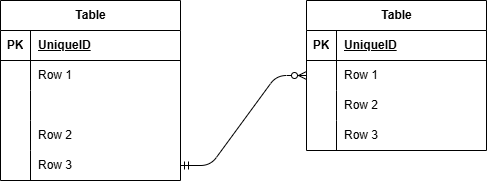

The diagram above was exported from draw.io. Its source (the exported page's mxGraphModel, read from the mxfile embedded in the PNG):
<mxGraphModel dx="786" dy="436" grid="1" gridSize="10" guides="1" tooltips="1" connect="1" arrows="1" fold="1" page="1" pageScale="1" pageWidth="827" pageHeight="1169" math="0" shadow="0">
  <root>
    <mxCell id="0" />
    <mxCell id="1" parent="0" />
    <mxCell id="2" value="Table" style="shape=table;startSize=30;container=1;collapsible=1;childLayout=tableLayout;fixedRows=1;rowLines=0;fontStyle=1;align=center;resizeLast=1;html=1;" vertex="1" parent="1">
      <mxGeometry x="234" y="150" width="180" height="180" as="geometry" />
    </mxCell>
    <mxCell id="3" value="" style="shape=tableRow;horizontal=0;startSize=0;swimlaneHead=0;swimlaneBody=0;fillColor=none;collapsible=0;dropTarget=0;points=[[0,0.5],[1,0.5]];portConstraint=eastwest;top=0;left=0;right=0;bottom=1;" vertex="1" parent="2">
      <mxGeometry y="30" width="180" height="30" as="geometry" />
    </mxCell>
    <mxCell id="4" value="PK" style="shape=partialRectangle;connectable=0;fillColor=none;top=0;left=0;bottom=0;right=0;fontStyle=1;overflow=hidden;whiteSpace=wrap;html=1;" vertex="1" parent="3">
      <mxGeometry width="30" height="30" as="geometry">
        <mxRectangle width="30" height="30" as="alternateBounds" />
      </mxGeometry>
    </mxCell>
    <mxCell id="5" value="UniqueID" style="shape=partialRectangle;connectable=0;fillColor=none;top=0;left=0;bottom=0;right=0;align=left;spacingLeft=6;fontStyle=5;overflow=hidden;whiteSpace=wrap;html=1;" vertex="1" parent="3">
      <mxGeometry x="30" width="150" height="30" as="geometry">
        <mxRectangle width="150" height="30" as="alternateBounds" />
      </mxGeometry>
    </mxCell>
    <mxCell id="6" value="" style="shape=tableRow;horizontal=0;startSize=0;swimlaneHead=0;swimlaneBody=0;fillColor=none;collapsible=0;dropTarget=0;points=[[0,0.5],[1,0.5]];portConstraint=eastwest;top=0;left=0;right=0;bottom=0;" vertex="1" parent="2">
      <mxGeometry y="60" width="180" height="30" as="geometry" />
    </mxCell>
    <mxCell id="7" value="" style="shape=partialRectangle;connectable=0;fillColor=none;top=0;left=0;bottom=0;right=0;editable=1;overflow=hidden;whiteSpace=wrap;html=1;" vertex="1" parent="6">
      <mxGeometry width="30" height="30" as="geometry">
        <mxRectangle width="30" height="30" as="alternateBounds" />
      </mxGeometry>
    </mxCell>
    <mxCell id="8" value="Row 1" style="shape=partialRectangle;connectable=0;fillColor=none;top=0;left=0;bottom=0;right=0;align=left;spacingLeft=6;overflow=hidden;whiteSpace=wrap;html=1;" vertex="1" parent="6">
      <mxGeometry x="30" width="150" height="30" as="geometry">
        <mxRectangle width="150" height="30" as="alternateBounds" />
      </mxGeometry>
    </mxCell>
    <mxCell id="29" style="shape=tableRow;horizontal=0;startSize=0;swimlaneHead=0;swimlaneBody=0;fillColor=none;collapsible=0;dropTarget=0;points=[[0,0.5],[1,0.5]];portConstraint=eastwest;top=0;left=0;right=0;bottom=0;" vertex="1" parent="2">
      <mxGeometry y="90" width="180" height="30" as="geometry" />
    </mxCell>
    <mxCell id="30" style="shape=partialRectangle;connectable=0;fillColor=none;top=0;left=0;bottom=0;right=0;editable=1;overflow=hidden;whiteSpace=wrap;html=1;" vertex="1" parent="29">
      <mxGeometry width="30" height="30" as="geometry">
        <mxRectangle width="30" height="30" as="alternateBounds" />
      </mxGeometry>
    </mxCell>
    <mxCell id="31" style="shape=partialRectangle;connectable=0;fillColor=none;top=0;left=0;bottom=0;right=0;align=left;spacingLeft=6;overflow=hidden;whiteSpace=wrap;html=1;" vertex="1" parent="29">
      <mxGeometry x="30" width="150" height="30" as="geometry">
        <mxRectangle width="150" height="30" as="alternateBounds" />
      </mxGeometry>
    </mxCell>
    <mxCell id="9" value="" style="shape=tableRow;horizontal=0;startSize=0;swimlaneHead=0;swimlaneBody=0;fillColor=none;collapsible=0;dropTarget=0;points=[[0,0.5],[1,0.5]];portConstraint=eastwest;top=0;left=0;right=0;bottom=0;" vertex="1" parent="2">
      <mxGeometry y="120" width="180" height="30" as="geometry" />
    </mxCell>
    <mxCell id="10" value="" style="shape=partialRectangle;connectable=0;fillColor=none;top=0;left=0;bottom=0;right=0;editable=1;overflow=hidden;whiteSpace=wrap;html=1;" vertex="1" parent="9">
      <mxGeometry width="30" height="30" as="geometry">
        <mxRectangle width="30" height="30" as="alternateBounds" />
      </mxGeometry>
    </mxCell>
    <mxCell id="11" value="Row 2" style="shape=partialRectangle;connectable=0;fillColor=none;top=0;left=0;bottom=0;right=0;align=left;spacingLeft=6;overflow=hidden;whiteSpace=wrap;html=1;" vertex="1" parent="9">
      <mxGeometry x="30" width="150" height="30" as="geometry">
        <mxRectangle width="150" height="30" as="alternateBounds" />
      </mxGeometry>
    </mxCell>
    <mxCell id="12" value="" style="shape=tableRow;horizontal=0;startSize=0;swimlaneHead=0;swimlaneBody=0;fillColor=none;collapsible=0;dropTarget=0;points=[[0,0.5],[1,0.5]];portConstraint=eastwest;top=0;left=0;right=0;bottom=0;" vertex="1" parent="2">
      <mxGeometry y="150" width="180" height="30" as="geometry" />
    </mxCell>
    <mxCell id="13" value="" style="shape=partialRectangle;connectable=0;fillColor=none;top=0;left=0;bottom=0;right=0;editable=1;overflow=hidden;whiteSpace=wrap;html=1;" vertex="1" parent="12">
      <mxGeometry width="30" height="30" as="geometry">
        <mxRectangle width="30" height="30" as="alternateBounds" />
      </mxGeometry>
    </mxCell>
    <mxCell id="14" value="Row 3" style="shape=partialRectangle;connectable=0;fillColor=none;top=0;left=0;bottom=0;right=0;align=left;spacingLeft=6;overflow=hidden;whiteSpace=wrap;html=1;" vertex="1" parent="12">
      <mxGeometry x="30" width="150" height="30" as="geometry">
        <mxRectangle width="150" height="30" as="alternateBounds" />
      </mxGeometry>
    </mxCell>
    <mxCell id="15" value="Table" style="shape=table;startSize=30;container=1;collapsible=1;childLayout=tableLayout;fixedRows=1;rowLines=0;fontStyle=1;align=center;resizeLast=1;html=1;" vertex="1" parent="1">
      <mxGeometry x="540" y="150" width="180" height="150" as="geometry" />
    </mxCell>
    <mxCell id="16" value="" style="shape=tableRow;horizontal=0;startSize=0;swimlaneHead=0;swimlaneBody=0;fillColor=none;collapsible=0;dropTarget=0;points=[[0,0.5],[1,0.5]];portConstraint=eastwest;top=0;left=0;right=0;bottom=1;" vertex="1" parent="15">
      <mxGeometry y="30" width="180" height="30" as="geometry" />
    </mxCell>
    <mxCell id="17" value="PK" style="shape=partialRectangle;connectable=0;fillColor=none;top=0;left=0;bottom=0;right=0;fontStyle=1;overflow=hidden;whiteSpace=wrap;html=1;" vertex="1" parent="16">
      <mxGeometry width="30" height="30" as="geometry">
        <mxRectangle width="30" height="30" as="alternateBounds" />
      </mxGeometry>
    </mxCell>
    <mxCell id="18" value="UniqueID" style="shape=partialRectangle;connectable=0;fillColor=none;top=0;left=0;bottom=0;right=0;align=left;spacingLeft=6;fontStyle=5;overflow=hidden;whiteSpace=wrap;html=1;" vertex="1" parent="16">
      <mxGeometry x="30" width="150" height="30" as="geometry">
        <mxRectangle width="150" height="30" as="alternateBounds" />
      </mxGeometry>
    </mxCell>
    <mxCell id="19" value="" style="shape=tableRow;horizontal=0;startSize=0;swimlaneHead=0;swimlaneBody=0;fillColor=none;collapsible=0;dropTarget=0;points=[[0,0.5],[1,0.5]];portConstraint=eastwest;top=0;left=0;right=0;bottom=0;" vertex="1" parent="15">
      <mxGeometry y="60" width="180" height="30" as="geometry" />
    </mxCell>
    <mxCell id="20" value="" style="shape=partialRectangle;connectable=0;fillColor=none;top=0;left=0;bottom=0;right=0;editable=1;overflow=hidden;whiteSpace=wrap;html=1;" vertex="1" parent="19">
      <mxGeometry width="30" height="30" as="geometry">
        <mxRectangle width="30" height="30" as="alternateBounds" />
      </mxGeometry>
    </mxCell>
    <mxCell id="21" value="Row 1" style="shape=partialRectangle;connectable=0;fillColor=none;top=0;left=0;bottom=0;right=0;align=left;spacingLeft=6;overflow=hidden;whiteSpace=wrap;html=1;" vertex="1" parent="19">
      <mxGeometry x="30" width="150" height="30" as="geometry">
        <mxRectangle width="150" height="30" as="alternateBounds" />
      </mxGeometry>
    </mxCell>
    <mxCell id="22" value="" style="shape=tableRow;horizontal=0;startSize=0;swimlaneHead=0;swimlaneBody=0;fillColor=none;collapsible=0;dropTarget=0;points=[[0,0.5],[1,0.5]];portConstraint=eastwest;top=0;left=0;right=0;bottom=0;" vertex="1" parent="15">
      <mxGeometry y="90" width="180" height="30" as="geometry" />
    </mxCell>
    <mxCell id="23" value="" style="shape=partialRectangle;connectable=0;fillColor=none;top=0;left=0;bottom=0;right=0;editable=1;overflow=hidden;whiteSpace=wrap;html=1;" vertex="1" parent="22">
      <mxGeometry width="30" height="30" as="geometry">
        <mxRectangle width="30" height="30" as="alternateBounds" />
      </mxGeometry>
    </mxCell>
    <mxCell id="24" value="Row 2" style="shape=partialRectangle;connectable=0;fillColor=none;top=0;left=0;bottom=0;right=0;align=left;spacingLeft=6;overflow=hidden;whiteSpace=wrap;html=1;" vertex="1" parent="22">
      <mxGeometry x="30" width="150" height="30" as="geometry">
        <mxRectangle width="150" height="30" as="alternateBounds" />
      </mxGeometry>
    </mxCell>
    <mxCell id="25" value="" style="shape=tableRow;horizontal=0;startSize=0;swimlaneHead=0;swimlaneBody=0;fillColor=none;collapsible=0;dropTarget=0;points=[[0,0.5],[1,0.5]];portConstraint=eastwest;top=0;left=0;right=0;bottom=0;" vertex="1" parent="15">
      <mxGeometry y="120" width="180" height="30" as="geometry" />
    </mxCell>
    <mxCell id="26" value="" style="shape=partialRectangle;connectable=0;fillColor=none;top=0;left=0;bottom=0;right=0;editable=1;overflow=hidden;whiteSpace=wrap;html=1;" vertex="1" parent="25">
      <mxGeometry width="30" height="30" as="geometry">
        <mxRectangle width="30" height="30" as="alternateBounds" />
      </mxGeometry>
    </mxCell>
    <mxCell id="27" value="Row 3" style="shape=partialRectangle;connectable=0;fillColor=none;top=0;left=0;bottom=0;right=0;align=left;spacingLeft=6;overflow=hidden;whiteSpace=wrap;html=1;" vertex="1" parent="25">
      <mxGeometry x="30" width="150" height="30" as="geometry">
        <mxRectangle width="150" height="30" as="alternateBounds" />
      </mxGeometry>
    </mxCell>
    <mxCell id="28" value="" style="edgeStyle=entityRelationEdgeStyle;fontSize=12;html=1;endArrow=ERzeroToMany;startArrow=ERmandOne;entryX=0;entryY=0.5;entryDx=0;entryDy=0;exitX=1;exitY=0.5;exitDx=0;exitDy=0;" edge="1" parent="1" source="12" target="19">
      <mxGeometry width="100" height="100" relative="1" as="geometry">
        <mxPoint x="350" y="280" as="sourcePoint" />
        <mxPoint x="450" y="180" as="targetPoint" />
      </mxGeometry>
    </mxCell>
  </root>
</mxGraphModel>